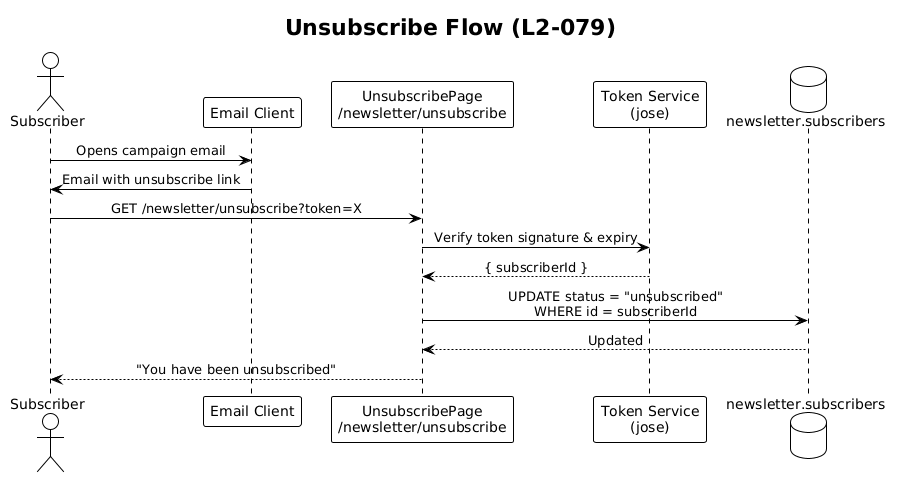

The diagram above was rendered by PlantUML. Its source (embedded in the PNG):
@startuml
!theme plain
skinparam sequenceMessageAlign center

title Unsubscribe Flow (L2-079)

actor Subscriber
participant "Email Client" as Email
participant "UnsubscribePage\n/newsletter/unsubscribe" as Page
participant "Token Service\n(jose)" as JWT
database "newsletter.subscribers" as DB

Subscriber -> Email: Opens campaign email
Email -> Subscriber: Email with unsubscribe link
Subscriber -> Page: GET /newsletter/unsubscribe?token=X
Page -> JWT: Verify token signature & expiry
JWT --> Page: { subscriberId }
Page -> DB: UPDATE status = "unsubscribed"\nWHERE id = subscriberId
DB --> Page: Updated
Page --> Subscriber: "You have been unsubscribed"
@enduml